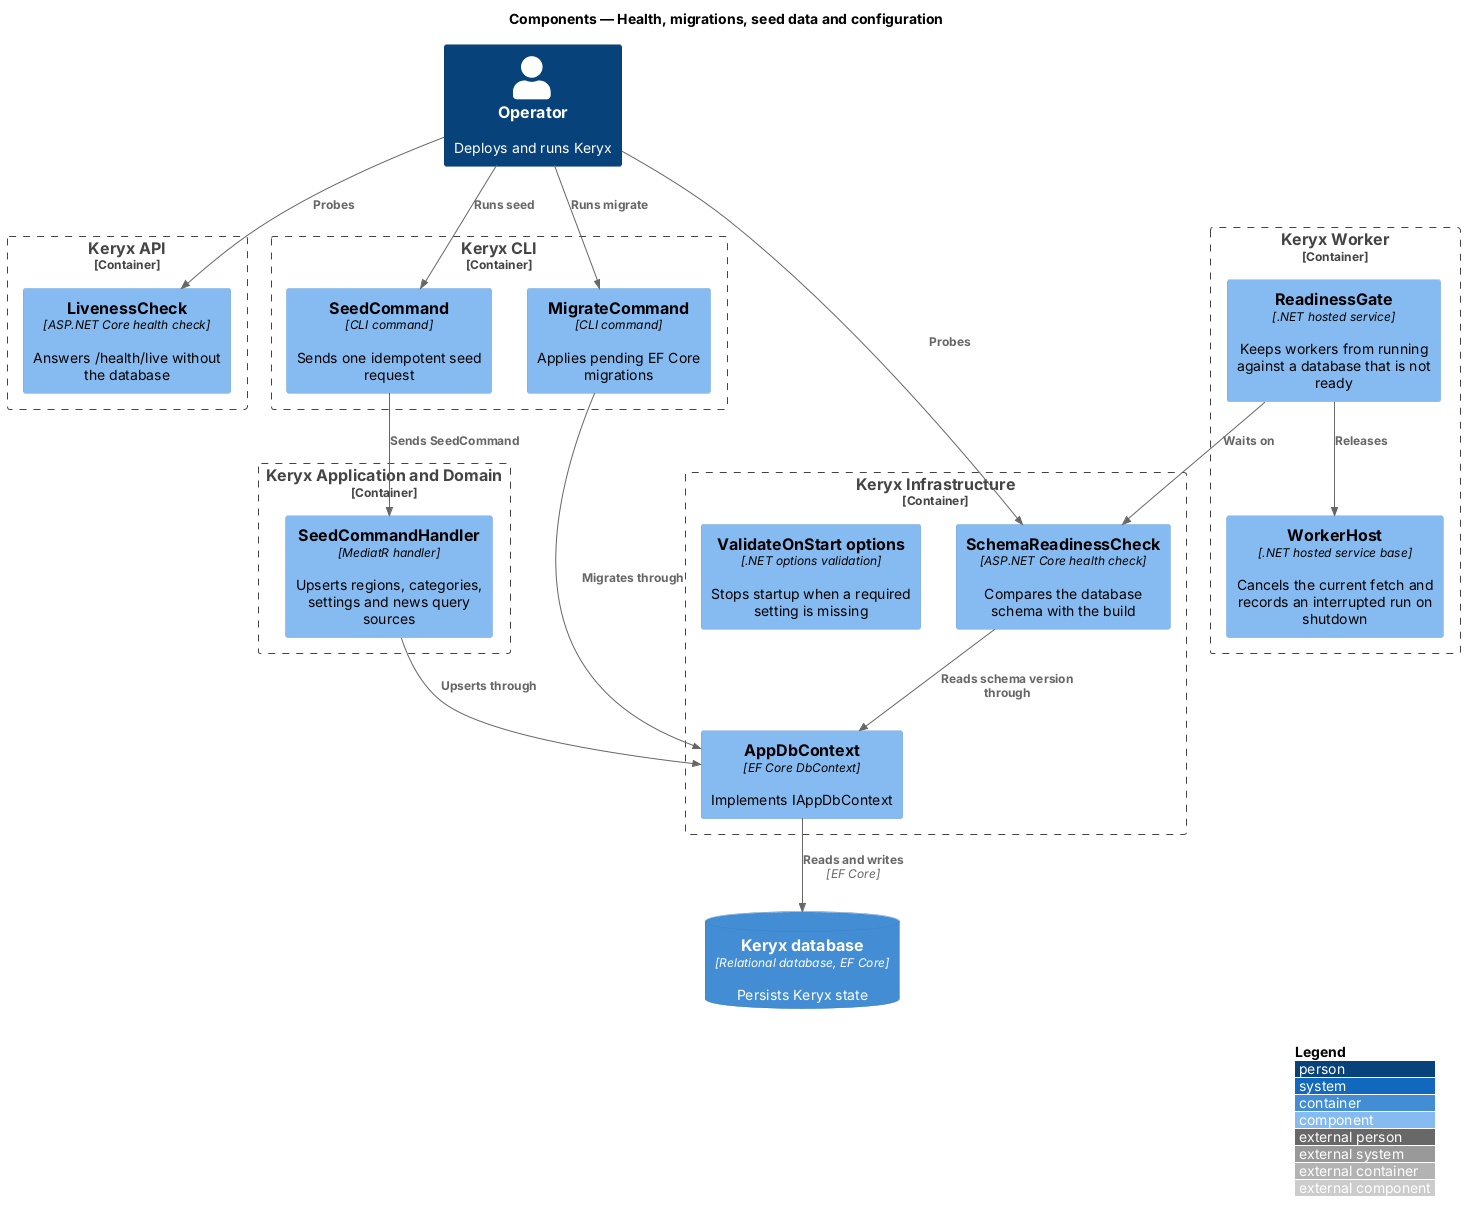

The diagram above was rendered by PlantUML. Its source (embedded in the PNG):
@startuml
!include <C4/C4_Component>
LAYOUT_WITH_LEGEND()
title Components — Health, migrations, seed data and configuration

Person(operator, "Operator", "Deploys and runs Keryx")
Container_Boundary(api_b, "Keryx API") {
  Component(live, "LivenessCheck", "ASP.NET Core health check", "Answers /health/live without the database")
}
Container_Boundary(wk_b, "Keryx Worker") {
  Component(gate, "ReadinessGate", ".NET hosted service", "Keeps workers from running against a database that is not ready")
  Component(stop, "WorkerHost", ".NET hosted service base", "Cancels the current fetch and records an interrupted run on shutdown")
}
Container_Boundary(cli_b, "Keryx CLI") {
  Component(mig, "MigrateCommand", "CLI command", "Applies pending EF Core migrations")
  Component(seed, "SeedCommand", "CLI command", "Sends one idempotent seed request")
}
Container_Boundary(app_b, "Keryx Application and Domain") {
  Component(sh, "SeedCommandHandler", "MediatR handler", "Upserts regions, categories, settings and news query sources")
}
Container_Boundary(inf_b, "Keryx Infrastructure") {
  Component(ready, "SchemaReadinessCheck", "ASP.NET Core health check", "Compares the database schema with the build")
  Component(opt, "ValidateOnStart options", ".NET options validation", "Stops startup when a required setting is missing")
  Component(ctx, "AppDbContext", "EF Core DbContext", "Implements IAppDbContext")
}
ContainerDb(db, "Keryx database", "Relational database, EF Core", "Persists Keryx state")

Rel(operator, mig, "Runs migrate")
Rel(operator, seed, "Runs seed")
Rel(seed, sh, "Sends SeedCommand")
Rel(sh, ctx, "Upserts through")
Rel(mig, ctx, "Migrates through")
Rel(operator, live, "Probes")
Rel(operator, ready, "Probes")
Rel(ready, ctx, "Reads schema version through")
Rel(gate, ready, "Waits on")
Rel(gate, stop, "Releases")
Rel(ctx, db, "Reads and writes", "EF Core")
@enduml